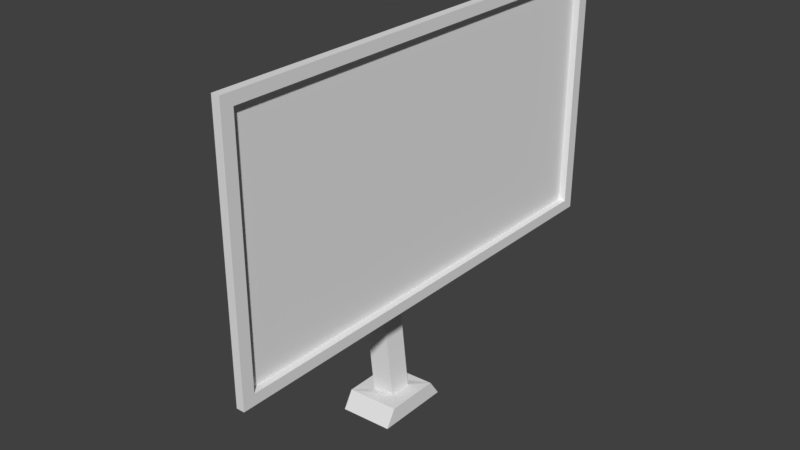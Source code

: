 # Source: monitor.blend  (saved by Blender 2.78.0; exported with 4.5.12 LTS)
import bpy
from mathutils import Matrix  # noqa: F401  (used for matrix-valued properties, if any)

bpy.ops.wm.read_factory_settings(use_empty=True)
scene = bpy.context.scene
scene.name = 'Scene'

# ---- collections
col_collection_1 = bpy.data.collections.new('Collection 1'); scene.collection.children.link(col_collection_1)

# ---- world
world_world = bpy.data.worlds.new('World'); scene.world = world_world
world_world.color = (0.05088, 0.05088, 0.05088)
world_world.use_sun_shadow = False
world_world.sun_shadow_jitter_overblur = 0.0
world_world.cycles.sampling_method = 'MANUAL'

# ---- meshes
me_cube_003 = bpy.data.meshes.new('Cube.003')
me_cube_003.from_pydata([(-1.0, -1.0, -1.0), (-1.0, -1.0, 1.0), (-1.0, 1.0, -1.0), (-1.0, 1.0, 1.0), (1.0, -1.0, -1.0), (1.0, -1.0, 1.0), (1.0, 1.0, -1.0), (1.0, 1.0, 1.0), (-1.0, 0.4332, -0.4332), (-1.0, -0.4332, -0.4332), (-1.0, -0.4332, 0.4332), (-1.0, 0.4332, 0.4332), (-1.996, 0.4332, -0.3492), (-1.996, -0.4332, -0.3492), (-3.779, -0.4332, 0.3492), (-3.779, 0.4332, 0.3492), (-3.163, 0.4353, -0.4357), (-3.163, -0.4353, -0.4357), (-6.144, -0.4353, -0.3105), (-6.144, 0.4353, -0.3105), (-4.76, 0.4353, -3.469), (-4.76, -0.4353, -3.469), (-7.74, -0.4353, -3.564), (-7.74, 0.4353, -3.564), (-2.87, 0.4353, -8.378), (-2.87, -0.4353, -8.378), (-5.851, -0.4353, -8.473), (-5.851, 0.4353, -8.473), (-2.87, 0.4353, -8.378), (-2.87, -0.4353, -8.378), (-5.851, -0.4353, -8.473), (-5.851, 0.4353, -8.473), (-0.8512, 1.025, -8.378), (-0.8512, -1.025, -8.378), (-7.87, -1.025, -8.473), (-7.87, 1.025, -8.473), (-0.7502, 1.433, -8.996), (-0.7502, -1.433, -8.996), (-7.769, -1.433, -9.091), (-7.769, 1.433, -9.091)], [], [(0, 1, 10, 9), (2, 3, 7, 6), (6, 7, 5, 4), (4, 5, 1, 0), (2, 6, 4, 0), (7, 3, 1, 5), (9, 10, 14, 13), (1, 3, 11, 10), (3, 2, 8, 11), (2, 0, 9, 8), (13, 14, 18, 17), (10, 11, 15, 14), (11, 8, 12, 15), (8, 9, 13, 12), (19, 16, 20, 23), (14, 15, 19, 18), (15, 12, 16, 19), (12, 13, 17, 16), (23, 20, 24, 27), (16, 17, 21, 20), (17, 18, 22, 21), (18, 19, 23, 22), (27, 24, 28, 31), (20, 21, 25, 24), (21, 22, 26, 25), (22, 23, 27, 26), (31, 28, 32, 35), (24, 25, 29, 28), (25, 26, 30, 29), (26, 27, 31, 30), (35, 32, 36, 39), (28, 29, 33, 32), (29, 30, 34, 33), (30, 31, 35, 34), (37, 38, 39, 36), (32, 33, 37, 36), (33, 34, 38, 37), (34, 35, 39, 38)])
me_cube_003.use_remesh_preserve_volume = False
me_cube_003.use_remesh_preserve_attributes = False
me_cube_003.use_mirror_vertex_groups = False
me_cube_003.update()
me_cube_002 = bpy.data.meshes.new('Cube.002')
me_cube_002.from_pydata([(-0.7406, 0.9496, 0.9155), (-0.7406, 0.9496, -0.9155), (-0.7406, -0.9496, -0.9155), (-0.7406, -0.9496, 0.9155)], [], [(1, 0, 3, 2)])
me_cube_002.use_remesh_preserve_volume = False
me_cube_002.use_remesh_preserve_attributes = False
me_cube_002.use_mirror_vertex_groups = False
me_cube_002.update()
me_cube_001 = bpy.data.meshes.new('Cube.001')
me_cube_001.from_pydata([(-1.0, -1.0, -1.0), (-1.0, -1.0, 1.0), (-1.0, 1.0, -1.0), (-1.0, 1.0, 1.0), (1.0, -1.0, -1.0), (1.0, -1.0, 1.0), (1.0, 1.0, -1.0), (1.0, 1.0, 1.0), (1.0, 0.9496, 0.9155), (1.0, 0.9496, -0.9155), (1.0, -0.9496, -0.9155), (1.0, -0.9496, 0.9155), (-0.7406, 0.9496, 0.9155), (-0.7406, 0.9496, -0.9155), (-0.7406, -0.9496, -0.9155), (-0.7406, -0.9496, 0.9155)], [], [(0, 1, 3, 2), (2, 3, 7, 6), (4, 6, 9, 10), (4, 5, 1, 0), (2, 6, 4, 0), (7, 3, 1, 5), (11, 10, 14, 15), (7, 5, 11, 8), (5, 4, 10, 11), (6, 7, 8, 9), (9, 8, 12, 13), (10, 9, 13, 14), (8, 11, 15, 12)])
me_cube_001.use_remesh_preserve_volume = False
me_cube_001.use_remesh_preserve_attributes = False
me_cube_001.use_mirror_vertex_groups = False
me_cube_001.update()

# ---- objects
ob_monitor_p_2 = bpy.data.objects.new('monitor_p_2', me_cube_003)
ob_screen = bpy.data.objects.new('screen', me_cube_002)
ob_monitor_p_1 = bpy.data.objects.new('monitor_p_1', me_cube_001)

# ---- transforms, parenting, visibility, modifiers, constraints
ob_monitor_p_2.location = (-0.1071, 0.0, 3.235)
ob_monitor_p_2.scale = (0.06913, 0.2403, 0.2403)
ob_monitor_p_2.lineart.crease_threshold = 0.0
ob_screen.location = (0.0, 0.0, 3.459)
ob_screen.scale = (0.03577, -2.062, 1.138)
ob_screen.lineart.crease_threshold = 0.0
ob_monitor_p_1.location = (0.0, 0.0, 3.459)
ob_monitor_p_1.scale = (0.03577, -2.062, 1.138)
ob_monitor_p_1.lineart.crease_threshold = 0.0

# ---- collection membership
col_collection_1.objects.link(ob_monitor_p_2)
col_collection_1.objects.link(ob_screen)
col_collection_1.objects.link(ob_monitor_p_1)

# ---- scene / render settings (as saved in the file)
scene.frame_start = 1; scene.frame_end = 250; scene.frame_set(1)
scene.render.engine = 'BLENDER_EEVEE_NEXT'
scene.render.resolution_percentage = 50
scene.render.dither_intensity = 0.0
scene.cycles.use_denoising = False
scene.cycles.samples = 128
scene.cycles.sampling_pattern = 'TABULATED_SOBOL'
scene.cycles.light_sampling_threshold = 0.0
scene.cycles.use_adaptive_sampling = False
scene.cycles.use_light_tree = False
scene.cycles.blur_glossy = 0.0
scene.cycles.sample_clamp_indirect = 0.0
scene.view_settings.view_transform = 'Standard'
bpy.context.view_layer.update()

# ---- added for rendering (the .blend has no active camera and no usable light): camera, sun
cam_auto = bpy.data.cameras.new('AutoCamera')
cam_auto.lens = 50.0
cam_auto.sensor_width = 36.0
cam_auto.clip_end = 1000.0
ob_auto_camera = bpy.data.objects.new('AutoCamera', cam_auto)
scene.collection.objects.link(ob_auto_camera)
ob_auto_camera.location = (4.76476, -6.08689, 6.88178)
ob_auto_camera.rotation_euler = (1.09748, -7.21219e-08, 0.694738)
scene.camera = ob_auto_camera
light_auto_sun = bpy.data.lights.new('AutoSun', 'SUN')
light_auto_sun.energy = 3.0
light_auto_sun.angle = 0.0523599
ob_auto_sun = bpy.data.objects.new('AutoSun', light_auto_sun)
scene.collection.objects.link(ob_auto_sun)
ob_auto_sun.rotation_euler = (0.872665, 0.174533, 0.523599)
bpy.context.view_layer.update()
